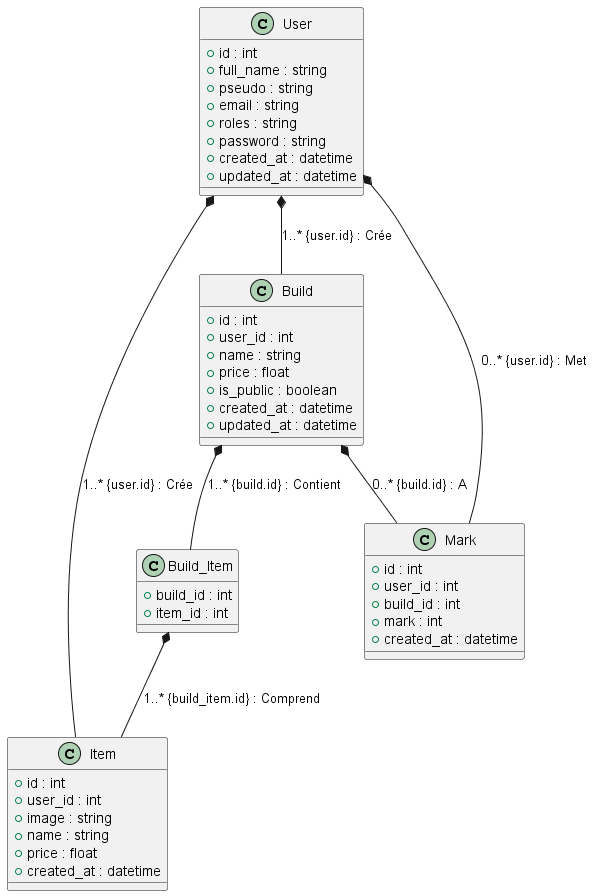

The diagram above was rendered by PlantUML. Its source (embedded in the PNG):
@startuml

' Définitions des classes 

class User {
    + id : int
    + full_name : string
    + pseudo : string
    + email : string
    + roles : string
    + password : string
    + created_at : datetime
    + updated_at : datetime
}

class Build {
    + id : int
    + user_id : int
    + name : string
    + price : float
    + is_public : boolean
    + created_at : datetime
    + updated_at : datetime
}

class Item {
    + id : int
    + user_id : int
    + image : string
    + name : string
    + price : float
    + created_at : datetime
}

class Build_Item {
    + build_id : int
    + item_id : int
}

class Mark {
    + id : int
    + user_id : int
    + build_id : int
    + mark : int
    + created_at : datetime
}


' Définition des cardinalités
User *-- Build : 1..* {user.id} : Crée
User *-- Mark : 0..* {user.id} : Met
User *-- Item : 1..* {user.id} : Crée
Build *-- Mark : 0..* {build.id} : A
Build *-- Build_Item : 1..* {build.id} : Contient
Build_Item *-- Item : 1..* {build_item.id} : Comprend

@enduml